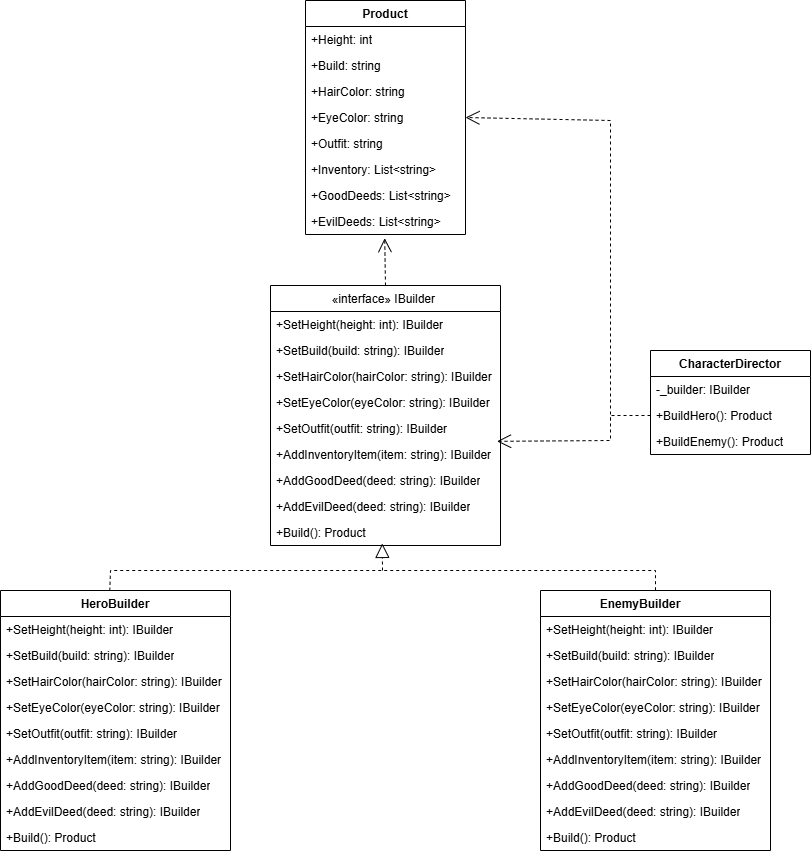

The diagram above was exported from draw.io. Its source (the exported page's mxGraphModel, read from the mxfile embedded in the PNG):
<mxGraphModel dx="1425" dy="596" grid="1" gridSize="10" guides="1" tooltips="1" connect="1" arrows="1" fold="1" page="1" pageScale="1" pageWidth="827" pageHeight="1169" math="0" shadow="0">
  <root>
    <mxCell id="0" />
    <mxCell id="1" parent="0" />
    <mxCell id="KtCQnd4qCawQjGtGUguL-160" value="&lt;span style=&quot;font-weight: 400;&quot;&gt;«interface»&amp;nbsp;&lt;/span&gt;&lt;span style=&quot;font-weight: 400;&quot;&gt;IBuilder&amp;nbsp;&lt;/span&gt;" style="swimlane;fontStyle=1;align=center;verticalAlign=top;childLayout=stackLayout;horizontal=1;startSize=26;horizontalStack=0;resizeParent=1;resizeParentMax=0;resizeLast=0;collapsible=1;marginBottom=0;whiteSpace=wrap;html=1;" vertex="1" parent="1">
      <mxGeometry x="340" y="325" width="230" height="260" as="geometry" />
    </mxCell>
    <mxCell id="KtCQnd4qCawQjGtGUguL-161" value="+SetHeight(height: &lt;span class=&quot;hljs-type&quot;&gt;int&lt;/span&gt;): IBuilder" style="text;strokeColor=none;fillColor=none;align=left;verticalAlign=top;spacingLeft=4;spacingRight=4;overflow=hidden;rotatable=0;points=[[0,0.5],[1,0.5]];portConstraint=eastwest;whiteSpace=wrap;html=1;" vertex="1" parent="KtCQnd4qCawQjGtGUguL-160">
      <mxGeometry y="26" width="230" height="26" as="geometry" />
    </mxCell>
    <mxCell id="KtCQnd4qCawQjGtGUguL-163" value="+SetBuild(build: string): IBuilder " style="text;strokeColor=none;fillColor=none;align=left;verticalAlign=top;spacingLeft=4;spacingRight=4;overflow=hidden;rotatable=0;points=[[0,0.5],[1,0.5]];portConstraint=eastwest;whiteSpace=wrap;html=1;" vertex="1" parent="KtCQnd4qCawQjGtGUguL-160">
      <mxGeometry y="52" width="230" height="26" as="geometry" />
    </mxCell>
    <mxCell id="KtCQnd4qCawQjGtGUguL-172" value="+SetHairColor(hairColor: string): IBuilder" style="text;strokeColor=none;fillColor=none;align=left;verticalAlign=top;spacingLeft=4;spacingRight=4;overflow=hidden;rotatable=0;points=[[0,0.5],[1,0.5]];portConstraint=eastwest;whiteSpace=wrap;html=1;" vertex="1" parent="KtCQnd4qCawQjGtGUguL-160">
      <mxGeometry y="78" width="230" height="26" as="geometry" />
    </mxCell>
    <mxCell id="KtCQnd4qCawQjGtGUguL-171" value="+SetEyeColor(eyeColor: string): IBuilder" style="text;strokeColor=none;fillColor=none;align=left;verticalAlign=top;spacingLeft=4;spacingRight=4;overflow=hidden;rotatable=0;points=[[0,0.5],[1,0.5]];portConstraint=eastwest;whiteSpace=wrap;html=1;" vertex="1" parent="KtCQnd4qCawQjGtGUguL-160">
      <mxGeometry y="104" width="230" height="26" as="geometry" />
    </mxCell>
    <mxCell id="KtCQnd4qCawQjGtGUguL-170" value="+SetOutfit(outfit: string): IBuilder" style="text;strokeColor=none;fillColor=none;align=left;verticalAlign=top;spacingLeft=4;spacingRight=4;overflow=hidden;rotatable=0;points=[[0,0.5],[1,0.5]];portConstraint=eastwest;whiteSpace=wrap;html=1;" vertex="1" parent="KtCQnd4qCawQjGtGUguL-160">
      <mxGeometry y="130" width="230" height="26" as="geometry" />
    </mxCell>
    <mxCell id="KtCQnd4qCawQjGtGUguL-169" value="+AddInventoryItem(item: string): IBuilder" style="text;strokeColor=none;fillColor=none;align=left;verticalAlign=top;spacingLeft=4;spacingRight=4;overflow=hidden;rotatable=0;points=[[0,0.5],[1,0.5]];portConstraint=eastwest;whiteSpace=wrap;html=1;" vertex="1" parent="KtCQnd4qCawQjGtGUguL-160">
      <mxGeometry y="156" width="230" height="26" as="geometry" />
    </mxCell>
    <mxCell id="KtCQnd4qCawQjGtGUguL-168" value="+AddGoodDeed(deed: string): IBuilder" style="text;strokeColor=none;fillColor=none;align=left;verticalAlign=top;spacingLeft=4;spacingRight=4;overflow=hidden;rotatable=0;points=[[0,0.5],[1,0.5]];portConstraint=eastwest;whiteSpace=wrap;html=1;" vertex="1" parent="KtCQnd4qCawQjGtGUguL-160">
      <mxGeometry y="182" width="230" height="26" as="geometry" />
    </mxCell>
    <mxCell id="KtCQnd4qCawQjGtGUguL-167" value="+AddEvilDeed(deed: string): IBuilder" style="text;strokeColor=none;fillColor=none;align=left;verticalAlign=top;spacingLeft=4;spacingRight=4;overflow=hidden;rotatable=0;points=[[0,0.5],[1,0.5]];portConstraint=eastwest;whiteSpace=wrap;html=1;" vertex="1" parent="KtCQnd4qCawQjGtGUguL-160">
      <mxGeometry y="208" width="230" height="26" as="geometry" />
    </mxCell>
    <mxCell id="KtCQnd4qCawQjGtGUguL-166" value="+Build(): Product" style="text;strokeColor=none;fillColor=none;align=left;verticalAlign=top;spacingLeft=4;spacingRight=4;overflow=hidden;rotatable=0;points=[[0,0.5],[1,0.5]];portConstraint=eastwest;whiteSpace=wrap;html=1;" vertex="1" parent="KtCQnd4qCawQjGtGUguL-160">
      <mxGeometry y="234" width="230" height="26" as="geometry" />
    </mxCell>
    <mxCell id="KtCQnd4qCawQjGtGUguL-177" value="HeroBuilder" style="swimlane;fontStyle=1;align=center;verticalAlign=top;childLayout=stackLayout;horizontal=1;startSize=26;horizontalStack=0;resizeParent=1;resizeParentMax=0;resizeLast=0;collapsible=1;marginBottom=0;whiteSpace=wrap;html=1;" vertex="1" parent="1">
      <mxGeometry x="70" y="630" width="230" height="260" as="geometry" />
    </mxCell>
    <mxCell id="KtCQnd4qCawQjGtGUguL-178" value="+SetHeight(height: &lt;span class=&quot;hljs-type&quot;&gt;int&lt;/span&gt;): IBuilder" style="text;strokeColor=none;fillColor=none;align=left;verticalAlign=top;spacingLeft=4;spacingRight=4;overflow=hidden;rotatable=0;points=[[0,0.5],[1,0.5]];portConstraint=eastwest;whiteSpace=wrap;html=1;" vertex="1" parent="KtCQnd4qCawQjGtGUguL-177">
      <mxGeometry y="26" width="230" height="26" as="geometry" />
    </mxCell>
    <mxCell id="KtCQnd4qCawQjGtGUguL-179" value="+SetBuild(build: string): IBuilder " style="text;strokeColor=none;fillColor=none;align=left;verticalAlign=top;spacingLeft=4;spacingRight=4;overflow=hidden;rotatable=0;points=[[0,0.5],[1,0.5]];portConstraint=eastwest;whiteSpace=wrap;html=1;" vertex="1" parent="KtCQnd4qCawQjGtGUguL-177">
      <mxGeometry y="52" width="230" height="26" as="geometry" />
    </mxCell>
    <mxCell id="KtCQnd4qCawQjGtGUguL-180" value="+SetHairColor(hairColor: string): IBuilder" style="text;strokeColor=none;fillColor=none;align=left;verticalAlign=top;spacingLeft=4;spacingRight=4;overflow=hidden;rotatable=0;points=[[0,0.5],[1,0.5]];portConstraint=eastwest;whiteSpace=wrap;html=1;" vertex="1" parent="KtCQnd4qCawQjGtGUguL-177">
      <mxGeometry y="78" width="230" height="26" as="geometry" />
    </mxCell>
    <mxCell id="KtCQnd4qCawQjGtGUguL-181" value="+SetEyeColor(eyeColor: string): IBuilder" style="text;strokeColor=none;fillColor=none;align=left;verticalAlign=top;spacingLeft=4;spacingRight=4;overflow=hidden;rotatable=0;points=[[0,0.5],[1,0.5]];portConstraint=eastwest;whiteSpace=wrap;html=1;" vertex="1" parent="KtCQnd4qCawQjGtGUguL-177">
      <mxGeometry y="104" width="230" height="26" as="geometry" />
    </mxCell>
    <mxCell id="KtCQnd4qCawQjGtGUguL-182" value="+SetOutfit(outfit: string): IBuilder" style="text;strokeColor=none;fillColor=none;align=left;verticalAlign=top;spacingLeft=4;spacingRight=4;overflow=hidden;rotatable=0;points=[[0,0.5],[1,0.5]];portConstraint=eastwest;whiteSpace=wrap;html=1;" vertex="1" parent="KtCQnd4qCawQjGtGUguL-177">
      <mxGeometry y="130" width="230" height="26" as="geometry" />
    </mxCell>
    <mxCell id="KtCQnd4qCawQjGtGUguL-183" value="+AddInventoryItem(item: string): IBuilder" style="text;strokeColor=none;fillColor=none;align=left;verticalAlign=top;spacingLeft=4;spacingRight=4;overflow=hidden;rotatable=0;points=[[0,0.5],[1,0.5]];portConstraint=eastwest;whiteSpace=wrap;html=1;" vertex="1" parent="KtCQnd4qCawQjGtGUguL-177">
      <mxGeometry y="156" width="230" height="26" as="geometry" />
    </mxCell>
    <mxCell id="KtCQnd4qCawQjGtGUguL-184" value="+AddGoodDeed(deed: string): IBuilder" style="text;strokeColor=none;fillColor=none;align=left;verticalAlign=top;spacingLeft=4;spacingRight=4;overflow=hidden;rotatable=0;points=[[0,0.5],[1,0.5]];portConstraint=eastwest;whiteSpace=wrap;html=1;" vertex="1" parent="KtCQnd4qCawQjGtGUguL-177">
      <mxGeometry y="182" width="230" height="26" as="geometry" />
    </mxCell>
    <mxCell id="KtCQnd4qCawQjGtGUguL-185" value="+AddEvilDeed(deed: string): IBuilder" style="text;strokeColor=none;fillColor=none;align=left;verticalAlign=top;spacingLeft=4;spacingRight=4;overflow=hidden;rotatable=0;points=[[0,0.5],[1,0.5]];portConstraint=eastwest;whiteSpace=wrap;html=1;" vertex="1" parent="KtCQnd4qCawQjGtGUguL-177">
      <mxGeometry y="208" width="230" height="26" as="geometry" />
    </mxCell>
    <mxCell id="KtCQnd4qCawQjGtGUguL-186" value="+Build(): Product" style="text;strokeColor=none;fillColor=none;align=left;verticalAlign=top;spacingLeft=4;spacingRight=4;overflow=hidden;rotatable=0;points=[[0,0.5],[1,0.5]];portConstraint=eastwest;whiteSpace=wrap;html=1;" vertex="1" parent="KtCQnd4qCawQjGtGUguL-177">
      <mxGeometry y="234" width="230" height="26" as="geometry" />
    </mxCell>
    <mxCell id="KtCQnd4qCawQjGtGUguL-187" value="EnemyBuilder&amp;nbsp; &amp;nbsp; &amp;nbsp; &amp;nbsp; &amp;nbsp;" style="swimlane;fontStyle=1;align=center;verticalAlign=top;childLayout=stackLayout;horizontal=1;startSize=26;horizontalStack=0;resizeParent=1;resizeParentMax=0;resizeLast=0;collapsible=1;marginBottom=0;whiteSpace=wrap;html=1;" vertex="1" parent="1">
      <mxGeometry x="610" y="630" width="230" height="260" as="geometry" />
    </mxCell>
    <mxCell id="KtCQnd4qCawQjGtGUguL-188" value="+SetHeight(height: &lt;span class=&quot;hljs-type&quot;&gt;int&lt;/span&gt;): IBuilder" style="text;strokeColor=none;fillColor=none;align=left;verticalAlign=top;spacingLeft=4;spacingRight=4;overflow=hidden;rotatable=0;points=[[0,0.5],[1,0.5]];portConstraint=eastwest;whiteSpace=wrap;html=1;" vertex="1" parent="KtCQnd4qCawQjGtGUguL-187">
      <mxGeometry y="26" width="230" height="26" as="geometry" />
    </mxCell>
    <mxCell id="KtCQnd4qCawQjGtGUguL-189" value="+SetBuild(build: string): IBuilder " style="text;strokeColor=none;fillColor=none;align=left;verticalAlign=top;spacingLeft=4;spacingRight=4;overflow=hidden;rotatable=0;points=[[0,0.5],[1,0.5]];portConstraint=eastwest;whiteSpace=wrap;html=1;" vertex="1" parent="KtCQnd4qCawQjGtGUguL-187">
      <mxGeometry y="52" width="230" height="26" as="geometry" />
    </mxCell>
    <mxCell id="KtCQnd4qCawQjGtGUguL-190" value="+SetHairColor(hairColor: string): IBuilder" style="text;strokeColor=none;fillColor=none;align=left;verticalAlign=top;spacingLeft=4;spacingRight=4;overflow=hidden;rotatable=0;points=[[0,0.5],[1,0.5]];portConstraint=eastwest;whiteSpace=wrap;html=1;" vertex="1" parent="KtCQnd4qCawQjGtGUguL-187">
      <mxGeometry y="78" width="230" height="26" as="geometry" />
    </mxCell>
    <mxCell id="KtCQnd4qCawQjGtGUguL-191" value="+SetEyeColor(eyeColor: string): IBuilder" style="text;strokeColor=none;fillColor=none;align=left;verticalAlign=top;spacingLeft=4;spacingRight=4;overflow=hidden;rotatable=0;points=[[0,0.5],[1,0.5]];portConstraint=eastwest;whiteSpace=wrap;html=1;" vertex="1" parent="KtCQnd4qCawQjGtGUguL-187">
      <mxGeometry y="104" width="230" height="26" as="geometry" />
    </mxCell>
    <mxCell id="KtCQnd4qCawQjGtGUguL-192" value="+SetOutfit(outfit: string): IBuilder" style="text;strokeColor=none;fillColor=none;align=left;verticalAlign=top;spacingLeft=4;spacingRight=4;overflow=hidden;rotatable=0;points=[[0,0.5],[1,0.5]];portConstraint=eastwest;whiteSpace=wrap;html=1;" vertex="1" parent="KtCQnd4qCawQjGtGUguL-187">
      <mxGeometry y="130" width="230" height="26" as="geometry" />
    </mxCell>
    <mxCell id="KtCQnd4qCawQjGtGUguL-193" value="+AddInventoryItem(item: string): IBuilder" style="text;strokeColor=none;fillColor=none;align=left;verticalAlign=top;spacingLeft=4;spacingRight=4;overflow=hidden;rotatable=0;points=[[0,0.5],[1,0.5]];portConstraint=eastwest;whiteSpace=wrap;html=1;" vertex="1" parent="KtCQnd4qCawQjGtGUguL-187">
      <mxGeometry y="156" width="230" height="26" as="geometry" />
    </mxCell>
    <mxCell id="KtCQnd4qCawQjGtGUguL-194" value="+AddGoodDeed(deed: string): IBuilder" style="text;strokeColor=none;fillColor=none;align=left;verticalAlign=top;spacingLeft=4;spacingRight=4;overflow=hidden;rotatable=0;points=[[0,0.5],[1,0.5]];portConstraint=eastwest;whiteSpace=wrap;html=1;" vertex="1" parent="KtCQnd4qCawQjGtGUguL-187">
      <mxGeometry y="182" width="230" height="26" as="geometry" />
    </mxCell>
    <mxCell id="KtCQnd4qCawQjGtGUguL-195" value="+AddEvilDeed(deed: string): IBuilder" style="text;strokeColor=none;fillColor=none;align=left;verticalAlign=top;spacingLeft=4;spacingRight=4;overflow=hidden;rotatable=0;points=[[0,0.5],[1,0.5]];portConstraint=eastwest;whiteSpace=wrap;html=1;" vertex="1" parent="KtCQnd4qCawQjGtGUguL-187">
      <mxGeometry y="208" width="230" height="26" as="geometry" />
    </mxCell>
    <mxCell id="KtCQnd4qCawQjGtGUguL-196" value="+Build(): Product" style="text;strokeColor=none;fillColor=none;align=left;verticalAlign=top;spacingLeft=4;spacingRight=4;overflow=hidden;rotatable=0;points=[[0,0.5],[1,0.5]];portConstraint=eastwest;whiteSpace=wrap;html=1;" vertex="1" parent="KtCQnd4qCawQjGtGUguL-187">
      <mxGeometry y="234" width="230" height="26" as="geometry" />
    </mxCell>
    <mxCell id="KtCQnd4qCawQjGtGUguL-197" value="CharacterDirector     " style="swimlane;fontStyle=1;align=center;verticalAlign=top;childLayout=stackLayout;horizontal=1;startSize=26;horizontalStack=0;resizeParent=1;resizeParentMax=0;resizeLast=0;collapsible=1;marginBottom=0;whiteSpace=wrap;html=1;" vertex="1" parent="1">
      <mxGeometry x="720" y="390" width="160" height="104" as="geometry" />
    </mxCell>
    <mxCell id="KtCQnd4qCawQjGtGUguL-198" value="-_builder: IBuilder" style="text;strokeColor=none;fillColor=none;align=left;verticalAlign=top;spacingLeft=4;spacingRight=4;overflow=hidden;rotatable=0;points=[[0,0.5],[1,0.5]];portConstraint=eastwest;whiteSpace=wrap;html=1;" vertex="1" parent="KtCQnd4qCawQjGtGUguL-197">
      <mxGeometry y="26" width="160" height="26" as="geometry" />
    </mxCell>
    <mxCell id="KtCQnd4qCawQjGtGUguL-200" value="+BuildHero(): Product" style="text;strokeColor=none;fillColor=none;align=left;verticalAlign=top;spacingLeft=4;spacingRight=4;overflow=hidden;rotatable=0;points=[[0,0.5],[1,0.5]];portConstraint=eastwest;whiteSpace=wrap;html=1;" vertex="1" parent="KtCQnd4qCawQjGtGUguL-197">
      <mxGeometry y="52" width="160" height="26" as="geometry" />
    </mxCell>
    <mxCell id="KtCQnd4qCawQjGtGUguL-201" value="+BuildEnemy(): Product" style="text;strokeColor=none;fillColor=none;align=left;verticalAlign=top;spacingLeft=4;spacingRight=4;overflow=hidden;rotatable=0;points=[[0,0.5],[1,0.5]];portConstraint=eastwest;whiteSpace=wrap;html=1;" vertex="1" parent="KtCQnd4qCawQjGtGUguL-197">
      <mxGeometry y="78" width="160" height="26" as="geometry" />
    </mxCell>
    <mxCell id="KtCQnd4qCawQjGtGUguL-202" value="Product            " style="swimlane;fontStyle=1;align=center;verticalAlign=top;childLayout=stackLayout;horizontal=1;startSize=26;horizontalStack=0;resizeParent=1;resizeParentMax=0;resizeLast=0;collapsible=1;marginBottom=0;whiteSpace=wrap;html=1;" vertex="1" parent="1">
      <mxGeometry x="375" y="40" width="160" height="234" as="geometry" />
    </mxCell>
    <mxCell id="KtCQnd4qCawQjGtGUguL-203" value="+Height: &lt;span class=&quot;hljs-type&quot;&gt;int&lt;/span&gt;" style="text;strokeColor=none;fillColor=none;align=left;verticalAlign=top;spacingLeft=4;spacingRight=4;overflow=hidden;rotatable=0;points=[[0,0.5],[1,0.5]];portConstraint=eastwest;whiteSpace=wrap;html=1;" vertex="1" parent="KtCQnd4qCawQjGtGUguL-202">
      <mxGeometry y="26" width="160" height="26" as="geometry" />
    </mxCell>
    <mxCell id="KtCQnd4qCawQjGtGUguL-205" value="+Build: string" style="text;strokeColor=none;fillColor=none;align=left;verticalAlign=top;spacingLeft=4;spacingRight=4;overflow=hidden;rotatable=0;points=[[0,0.5],[1,0.5]];portConstraint=eastwest;whiteSpace=wrap;html=1;" vertex="1" parent="KtCQnd4qCawQjGtGUguL-202">
      <mxGeometry y="52" width="160" height="26" as="geometry" />
    </mxCell>
    <mxCell id="KtCQnd4qCawQjGtGUguL-211" value="+HairColor: string" style="text;strokeColor=none;fillColor=none;align=left;verticalAlign=top;spacingLeft=4;spacingRight=4;overflow=hidden;rotatable=0;points=[[0,0.5],[1,0.5]];portConstraint=eastwest;whiteSpace=wrap;html=1;" vertex="1" parent="KtCQnd4qCawQjGtGUguL-202">
      <mxGeometry y="78" width="160" height="26" as="geometry" />
    </mxCell>
    <mxCell id="KtCQnd4qCawQjGtGUguL-210" value="+EyeColor: string" style="text;strokeColor=none;fillColor=none;align=left;verticalAlign=top;spacingLeft=4;spacingRight=4;overflow=hidden;rotatable=0;points=[[0,0.5],[1,0.5]];portConstraint=eastwest;whiteSpace=wrap;html=1;" vertex="1" parent="KtCQnd4qCawQjGtGUguL-202">
      <mxGeometry y="104" width="160" height="26" as="geometry" />
    </mxCell>
    <mxCell id="KtCQnd4qCawQjGtGUguL-209" value="+Outfit: string" style="text;strokeColor=none;fillColor=none;align=left;verticalAlign=top;spacingLeft=4;spacingRight=4;overflow=hidden;rotatable=0;points=[[0,0.5],[1,0.5]];portConstraint=eastwest;whiteSpace=wrap;html=1;" vertex="1" parent="KtCQnd4qCawQjGtGUguL-202">
      <mxGeometry y="130" width="160" height="26" as="geometry" />
    </mxCell>
    <mxCell id="KtCQnd4qCawQjGtGUguL-208" value="+Inventory: List&amp;lt;string&amp;gt;" style="text;strokeColor=none;fillColor=none;align=left;verticalAlign=top;spacingLeft=4;spacingRight=4;overflow=hidden;rotatable=0;points=[[0,0.5],[1,0.5]];portConstraint=eastwest;whiteSpace=wrap;html=1;" vertex="1" parent="KtCQnd4qCawQjGtGUguL-202">
      <mxGeometry y="156" width="160" height="26" as="geometry" />
    </mxCell>
    <mxCell id="KtCQnd4qCawQjGtGUguL-207" value="+GoodDeeds: List&amp;lt;string&amp;gt;" style="text;strokeColor=none;fillColor=none;align=left;verticalAlign=top;spacingLeft=4;spacingRight=4;overflow=hidden;rotatable=0;points=[[0,0.5],[1,0.5]];portConstraint=eastwest;whiteSpace=wrap;html=1;" vertex="1" parent="KtCQnd4qCawQjGtGUguL-202">
      <mxGeometry y="182" width="160" height="26" as="geometry" />
    </mxCell>
    <mxCell id="KtCQnd4qCawQjGtGUguL-206" value="+EvilDeeds: List&amp;lt;string&amp;gt;" style="text;strokeColor=none;fillColor=none;align=left;verticalAlign=top;spacingLeft=4;spacingRight=4;overflow=hidden;rotatable=0;points=[[0,0.5],[1,0.5]];portConstraint=eastwest;whiteSpace=wrap;html=1;" vertex="1" parent="KtCQnd4qCawQjGtGUguL-202">
      <mxGeometry y="208" width="160" height="26" as="geometry" />
    </mxCell>
    <mxCell id="KtCQnd4qCawQjGtGUguL-212" value="" style="endArrow=none;dashed=1;html=1;rounded=0;exitX=0.475;exitY=0.001;exitDx=0;exitDy=0;entryX=0.5;entryY=0;entryDx=0;entryDy=0;exitPerimeter=0;" edge="1" parent="1" source="KtCQnd4qCawQjGtGUguL-177" target="KtCQnd4qCawQjGtGUguL-187">
      <mxGeometry width="50" height="50" relative="1" as="geometry">
        <mxPoint x="530" y="540" as="sourcePoint" />
        <mxPoint x="580" y="490" as="targetPoint" />
        <Array as="points">
          <mxPoint x="180" y="610" />
          <mxPoint x="725" y="610" />
        </Array>
      </mxGeometry>
    </mxCell>
    <mxCell id="KtCQnd4qCawQjGtGUguL-213" value="" style="endArrow=block;dashed=1;endFill=0;endSize=12;html=1;rounded=0;entryX=0.486;entryY=0.921;entryDx=0;entryDy=0;entryPerimeter=0;" edge="1" parent="1" target="KtCQnd4qCawQjGtGUguL-166">
      <mxGeometry width="160" relative="1" as="geometry">
        <mxPoint x="452" y="610" as="sourcePoint" />
        <mxPoint x="640" y="520" as="targetPoint" />
      </mxGeometry>
    </mxCell>
    <mxCell id="KtCQnd4qCawQjGtGUguL-214" value="" style="endArrow=open;endSize=12;dashed=1;html=1;rounded=0;entryX=0.495;entryY=1.142;entryDx=0;entryDy=0;entryPerimeter=0;exitX=0.5;exitY=0;exitDx=0;exitDy=0;" edge="1" parent="1" source="KtCQnd4qCawQjGtGUguL-160" target="KtCQnd4qCawQjGtGUguL-206">
      <mxGeometry width="160" relative="1" as="geometry">
        <mxPoint x="480" y="410" as="sourcePoint" />
        <mxPoint x="640" y="410" as="targetPoint" />
      </mxGeometry>
    </mxCell>
    <mxCell id="KtCQnd4qCawQjGtGUguL-215" value="" style="endArrow=open;endSize=12;dashed=1;html=1;rounded=0;entryX=0.985;entryY=0.994;entryDx=0;entryDy=0;entryPerimeter=0;exitX=0;exitY=0.5;exitDx=0;exitDy=0;" edge="1" parent="1" source="KtCQnd4qCawQjGtGUguL-200" target="KtCQnd4qCawQjGtGUguL-170">
      <mxGeometry width="160" relative="1" as="geometry">
        <mxPoint x="465" y="335" as="sourcePoint" />
        <mxPoint x="464" y="288" as="targetPoint" />
        <Array as="points">
          <mxPoint x="680" y="455" />
          <mxPoint x="680" y="480" />
        </Array>
      </mxGeometry>
    </mxCell>
    <mxCell id="KtCQnd4qCawQjGtGUguL-216" value="" style="endArrow=open;endSize=12;dashed=1;html=1;rounded=0;entryX=1;entryY=0.5;entryDx=0;entryDy=0;" edge="1" parent="1" target="KtCQnd4qCawQjGtGUguL-210">
      <mxGeometry width="160" relative="1" as="geometry">
        <mxPoint x="680" y="460" as="sourcePoint" />
        <mxPoint x="474" y="298" as="targetPoint" />
        <Array as="points">
          <mxPoint x="680" y="160" />
        </Array>
      </mxGeometry>
    </mxCell>
  </root>
</mxGraphModel>